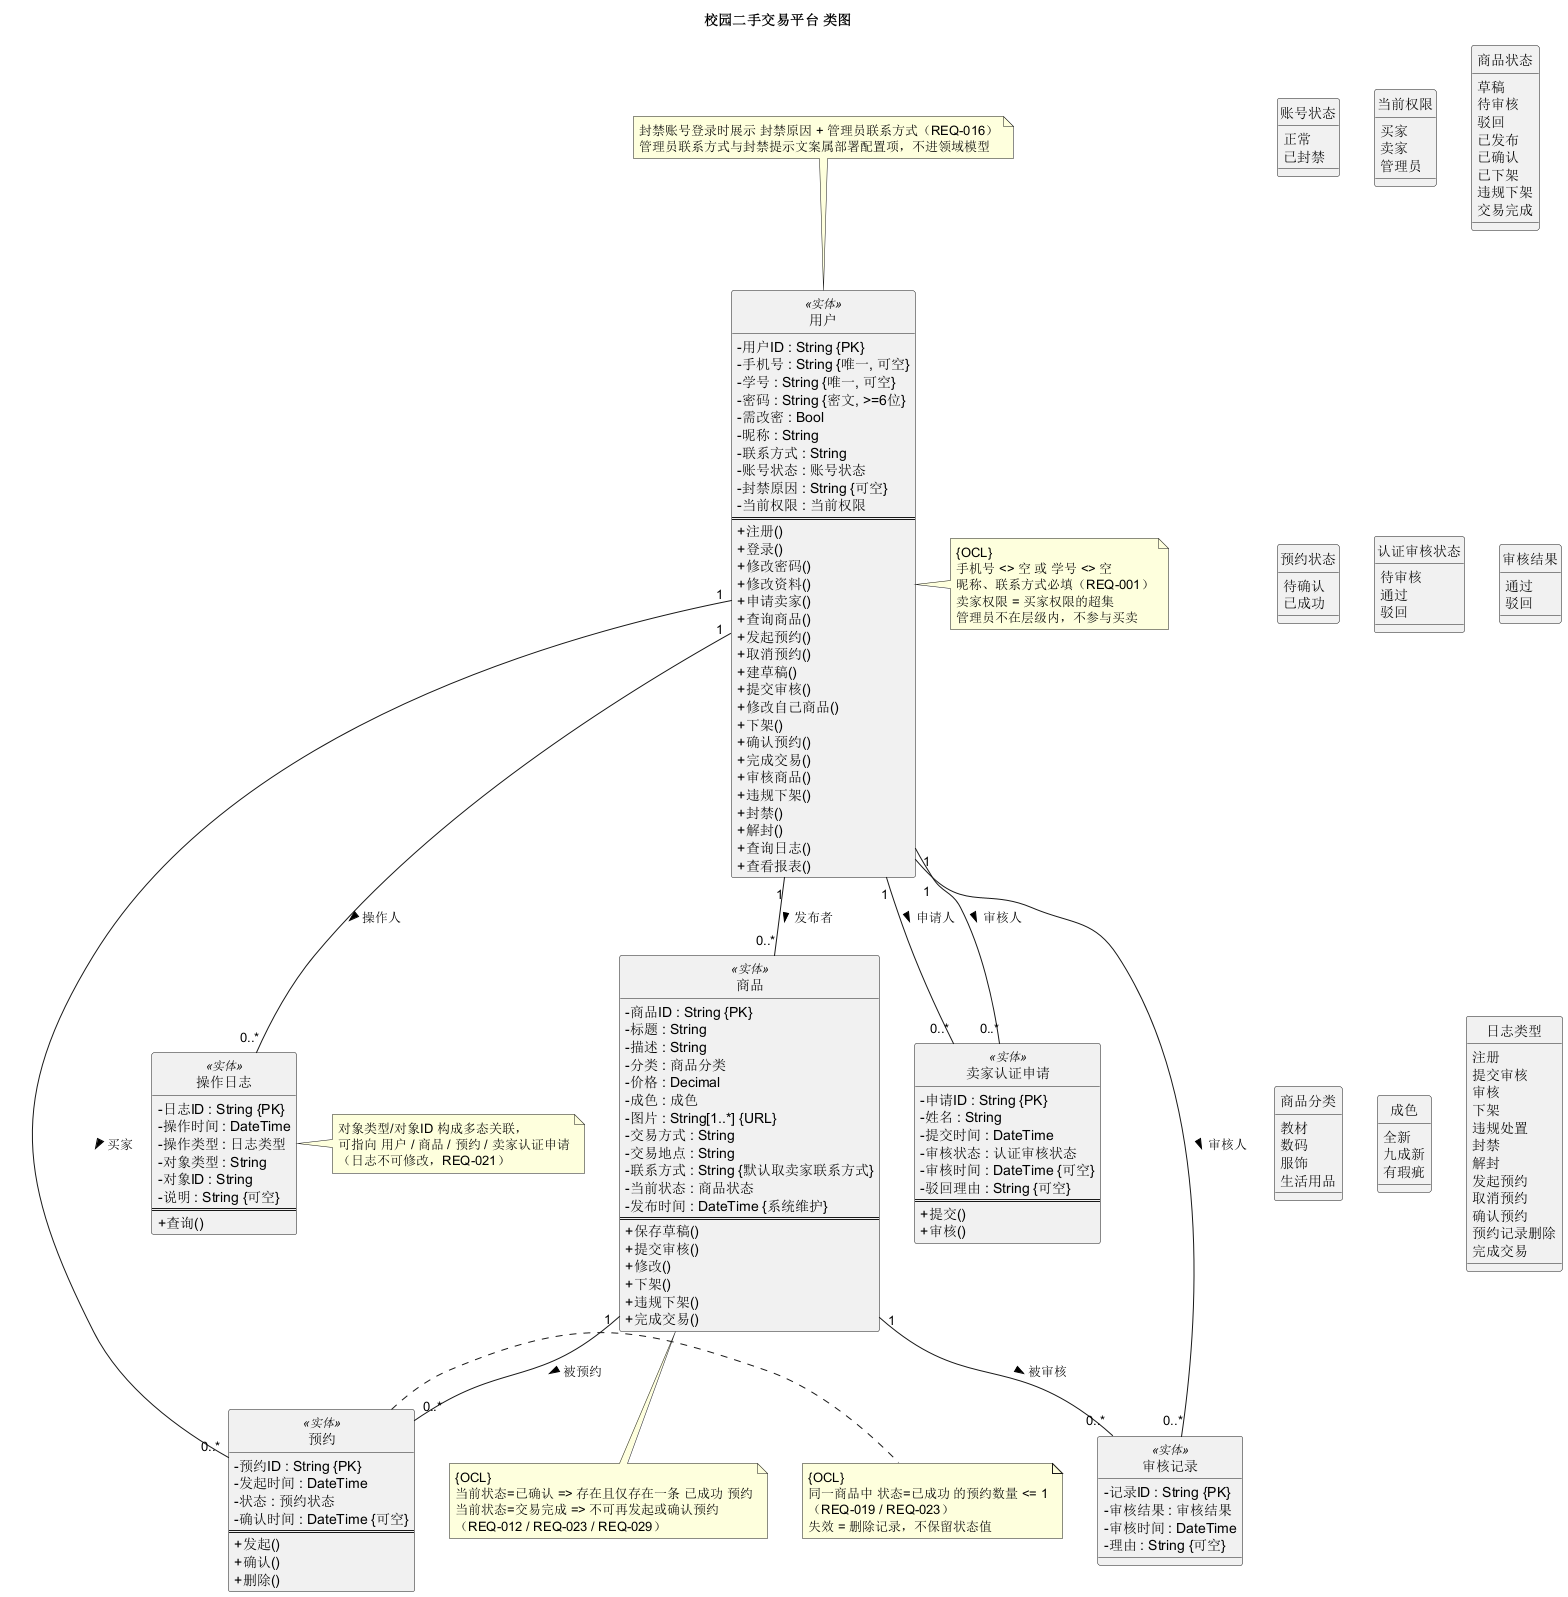

The diagram above was rendered by PlantUML. Its source (embedded in the PNG):
@startuml UML类图
' 校园二手交易平台 —— 类图
' 依据：lab1/实验1_241220170_钟宇峰/requirements.md（REQ-001 ~ REQ-030）
title 校园二手交易平台 类图

skinparam classAttributeIconSize 0
hide circle
skinparam packageStyle rectangle

' ============ 实体类 ============

class 用户 <<实体>> {
  - 用户ID : String {PK}
  - 手机号 : String {唯一, 可空}
  - 学号 : String {唯一, 可空}
  - 密码 : String {密文, >=6位}
  - 需改密 : Bool
  - 昵称 : String
  - 联系方式 : String
  - 账号状态 : 账号状态
  - 封禁原因 : String {可空}
  - 当前权限 : 当前权限
  ==
  + 注册()
  + 登录()
  + 修改密码()
  + 修改资料()
  + 申请卖家()
  + 查询商品()
  + 发起预约()
  + 取消预约()
  + 建草稿()
  + 提交审核()
  + 修改自己商品()
  + 下架()
  + 确认预约()
  + 完成交易()
  + 审核商品()
  + 违规下架()
  + 封禁()
  + 解封()
  + 查询日志()
  + 查看报表()
}

class 商品 <<实体>> {
  - 商品ID : String {PK}
  - 标题 : String
  - 描述 : String
  - 分类 : 商品分类
  - 价格 : Decimal
  - 成色 : 成色
  - 图片 : String[1..*] {URL}
  - 交易方式 : String
  - 交易地点 : String
  - 联系方式 : String {默认取卖家联系方式}
  - 当前状态 : 商品状态
  - 发布时间 : DateTime {系统维护}
  ==
  + 保存草稿()
  + 提交审核()
  + 修改()
  + 下架()
  + 违规下架()
  + 完成交易()
}

class 预约 <<实体>> {
  - 预约ID : String {PK}
  - 发起时间 : DateTime
  - 状态 : 预约状态
  - 确认时间 : DateTime {可空}
  ==
  + 发起()
  + 确认()
  + 删除()
}

class 卖家认证申请 <<实体>> {
  - 申请ID : String {PK}
  - 姓名 : String
  - 提交时间 : DateTime
  - 审核状态 : 认证审核状态
  - 审核时间 : DateTime {可空}
  - 驳回理由 : String {可空}
  ==
  + 提交()
  + 审核()
}

class 审核记录 <<实体>> {
  - 记录ID : String {PK}
  - 审核结果 : 审核结果
  - 审核时间 : DateTime
  - 理由 : String {可空}
}

class 操作日志 <<实体>> {
  - 日志ID : String {PK}
  - 操作时间 : DateTime
  - 操作类型 : 日志类型
  - 对象类型 : String
  - 对象ID : String
  - 说明 : String {可空}
  ==
  + 查询()
}

' ============ 枚举 ============

enum 账号状态 {
  正常
  已封禁
}

enum 当前权限 {
  买家
  卖家
  管理员
}

enum 商品状态 {
  草稿
  待审核
  驳回
  已发布
  已确认
  已下架
  违规下架
  交易完成
}

enum 预约状态 {
  待确认
  已成功
}

enum 认证审核状态 {
  待审核
  通过
  驳回
}

enum 审核结果 {
  通过
  驳回
}

enum 商品分类 {
  教材
  数码
  服饰
  生活用品
}

enum 成色 {
  全新
  九成新
  有瑕疵
}

enum 日志类型 {
  注册
  提交审核
  审核
  下架
  违规处置
  封禁
  解封
  发起预约
  取消预约
  确认预约
  预约记录删除
  完成交易
}

' ============ 关联关系 ============

用户 "1" -- "0..*" 商品 : 发布者 >
用户 "1" -- "0..*" 预约 : 买家 >
商品 "1" -- "0..*" 预约 : 被预约 >
用户 "1" -- "0..*" 卖家认证申请 : 申请人 >
用户 "1" -- "0..*" 卖家认证申请 : 审核人 >
商品 "1" -- "0..*" 审核记录 : 被审核 >
用户 "1" -- "0..*" 审核记录 : 审核人 >
用户 "1" -- "0..*" 操作日志 : 操作人 >

' ============ 约束 ============

note right of 预约
  {OCL}
  同一商品中 状态=已成功 的预约数量 <= 1
  （REQ-019 / REQ-023）
  失效 = 删除记录，不保留状态值
end note

note bottom of 商品
  {OCL}
  当前状态=已确认 => 存在且仅存在一条 已成功 预约
  当前状态=交易完成 => 不可再发起或确认预约
  （REQ-012 / REQ-023 / REQ-029）
end note

note right of 用户
  {OCL}
  手机号 <> 空 或 学号 <> 空
  昵称、联系方式必填（REQ-001）
  卖家权限 = 买家权限的超集
  管理员不在层级内，不参与买卖
end note

note right of 操作日志
  对象类型/对象ID 构成多态关联，
  可指向 用户 / 商品 / 预约 / 卖家认证申请
  （日志不可修改，REQ-021）
end note

note top of 用户
  封禁账号登录时展示 封禁原因 + 管理员联系方式（REQ-016）
  管理员联系方式与封禁提示文案属部署配置项，不进领域模型
end note

@enduml